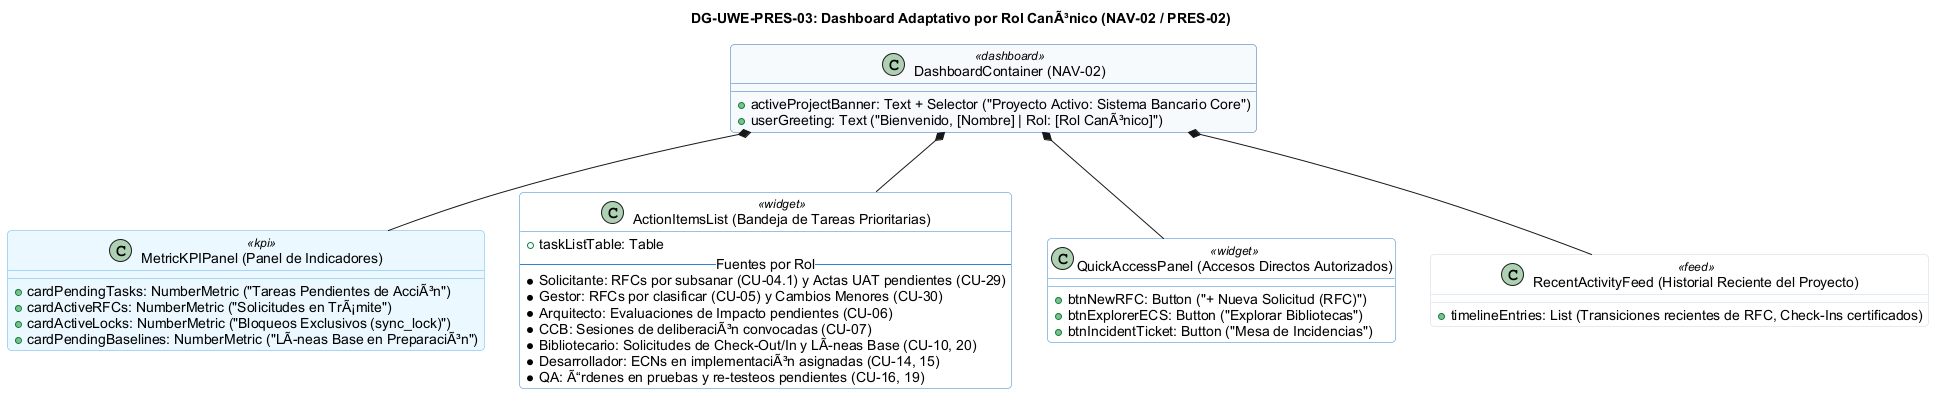

The diagram above was rendered by PlantUML. Its source (embedded in the PNG):
@startuml
skinparam shadowing false
skinparam roundcorner 8
skinparam defaultFontName Arial
skinparam packageStyle rectangle

title <b>DG-UWE-PRES-03: Dashboard Adaptativo por Rol CanÃ³nico (NAV-02 / PRES-02)</b>

skinparam class {
    BackgroundColor<<dashboard>> #F7FAFC
    BorderColor<<dashboard>> #2B6CB0
    BackgroundColor<<widget>> #FFFFFF
    BorderColor<<widget>> #3182CE
    BackgroundColor<<kpi>> #EBF8FF
    BorderColor<<kpi>> #63B3ED
    BackgroundColor<<feed>> #FFFFFF
    BorderColor<<feed>> #CBD5E0
}

class "DashboardContainer (NAV-02)" as Dashboard <<dashboard>> {
    +activeProjectBanner: Text + Selector ("Proyecto Activo: Sistema Bancario Core")
    +userGreeting: Text ("Bienvenido, [Nombre] | Rol: [Rol CanÃ³nico]")
}

class "MetricKPIPanel (Panel de Indicadores)" as Metrics <<kpi>> {
    +cardPendingTasks: NumberMetric ("Tareas Pendientes de AcciÃ³n")
    +cardActiveRFCs: NumberMetric ("Solicitudes en TrÃ¡mite")
    +cardActiveLocks: NumberMetric ("Bloqueos Exclusivos (sync_lock)")
    +cardPendingBaselines: NumberMetric ("LÃneas Base en PreparaciÃ³n")
}

class "ActionItemsList (Bandeja de Tareas Prioritarias)" as Tasks <<widget>> {
    +taskListTable: Table
    -- Fuentes por Rol --
    * Solicitante: RFCs por subsanar (CU-04.1) y Actas UAT pendientes (CU-29)
    * Gestor: RFCs por clasificar (CU-05) y Cambios Menores (CU-30)
    * Arquitecto: Evaluaciones de Impacto pendientes (CU-06)
    * CCB: Sesiones de deliberaciÃ³n convocadas (CU-07)
    * Bibliotecario: Solicitudes de Check-Out/In y LÃneas Base (CU-10, 20)
    * Desarrollador: ECNs en implementaciÃ³n asignadas (CU-14, 15)
    * QA: Ã“rdenes en pruebas y re-testeos pendientes (CU-16, 19)
}

class "QuickAccessPanel (Accesos Directos Autorizados)" as QuickNav <<widget>> {
    +btnNewRFC: Button ("+ Nueva Solicitud (RFC)")
    +btnExplorerECS: Button ("Explorar Bibliotecas")
    +btnIncidentTicket: Button ("Mesa de Incidencias")
}

class "RecentActivityFeed (Historial Reciente del Proyecto)" as ActivityFeed <<feed>> {
    +timelineEntries: List (Transiciones recientes de RFC, Check-Ins certificados)
}

Dashboard *-- Metrics
Dashboard *-- Tasks
Dashboard *-- QuickNav
Dashboard *-- ActivityFeed

@enduml